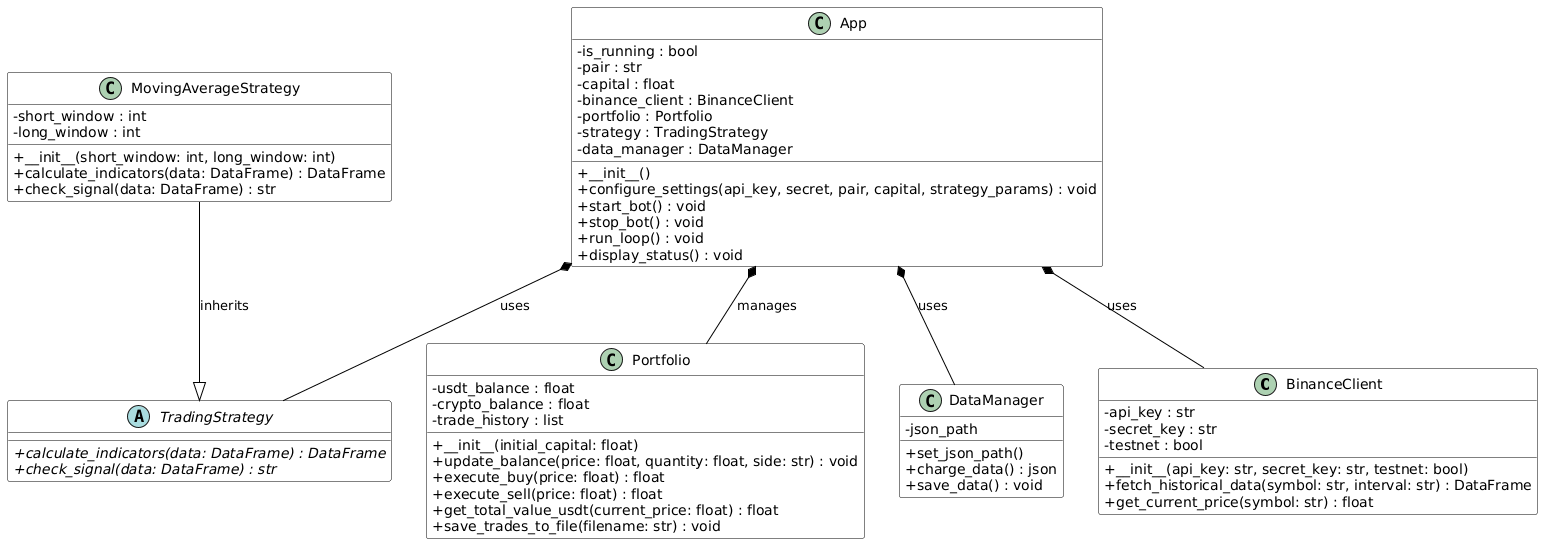

The diagram above was rendered by PlantUML. Its source (embedded in the PNG):
@startuml
' Style configuration
skinparam classAttributeIconSize 0
skinparam class {
    BackgroundColor White
    ArrowColor Black
    BorderColor Black
}

' 1. Classe pour gérer l'API Binance (Requis: BinanceClient)
class BinanceClient {
    - api_key : str
    - secret_key : str
    - testnet : bool
    + __init__(api_key: str, secret_key: str, testnet: bool)
    + fetch_historical_data(symbol: str, interval: str) : DataFrame
    + get_current_price(symbol: str) : float
}

' 2. Classe abstraite pour la stratégie (Requis: TradingStrategy)
abstract class TradingStrategy {
    + {abstract} calculate_indicators(data: DataFrame) : DataFrame
    + {abstract} check_signal(data: DataFrame) : str
}

' 3. Implémentation concrète (Requis: MovingAverageStrategy)
class MovingAverageStrategy {
    - short_window : int
    - long_window : int
    + __init__(short_window: int, long_window: int)
    + calculate_indicators(data: DataFrame) : DataFrame
    + check_signal(data: DataFrame) : str
}

' 4. Classe pour le portefeuille simulé (Requis: Portfolio)
class Portfolio {
    - usdt_balance : float
    - crypto_balance : float
    - trade_history : list
    + __init__(initial_capital: float)
    + update_balance(price: float, quantity: float, side: str) : void
    + execute_buy(price: float) : float
    + execute_sell(price: float) : float
    + get_total_value_usdt(current_price: float) : float
    + save_trades_to_file(filename: str) : void
}

' 5. Classe principale de l'application (Requis: App)
class App {
    - is_running : bool
    - pair : str
    - capital : float
    - binance_client : BinanceClient
    - portfolio : Portfolio
    - strategy : TradingStrategy
    - data_manager : DataManager
    + __init__()
    + configure_settings(api_key, secret, pair, capital, strategy_params) : void
    + start_bot() : void
    + stop_bot() : void
    + run_loop() : void
    + display_status() : void
}

class DataManager {
    - json_path
    + set_json_path()
    + charge_data() : json
    + save_data() : void
}
' Relations (Héritage et Associations)

' MovingAverageStrategy hérite de TradingStrategy [cite: 46]
MovingAverageStrategy --|> TradingStrategy : inherits

' App utilise (compose) les autres classes [cite: 48]
App *-- BinanceClient : uses
App *-- Portfolio : manages
App *-- TradingStrategy : uses
App *-- DataManager : uses
@enduml